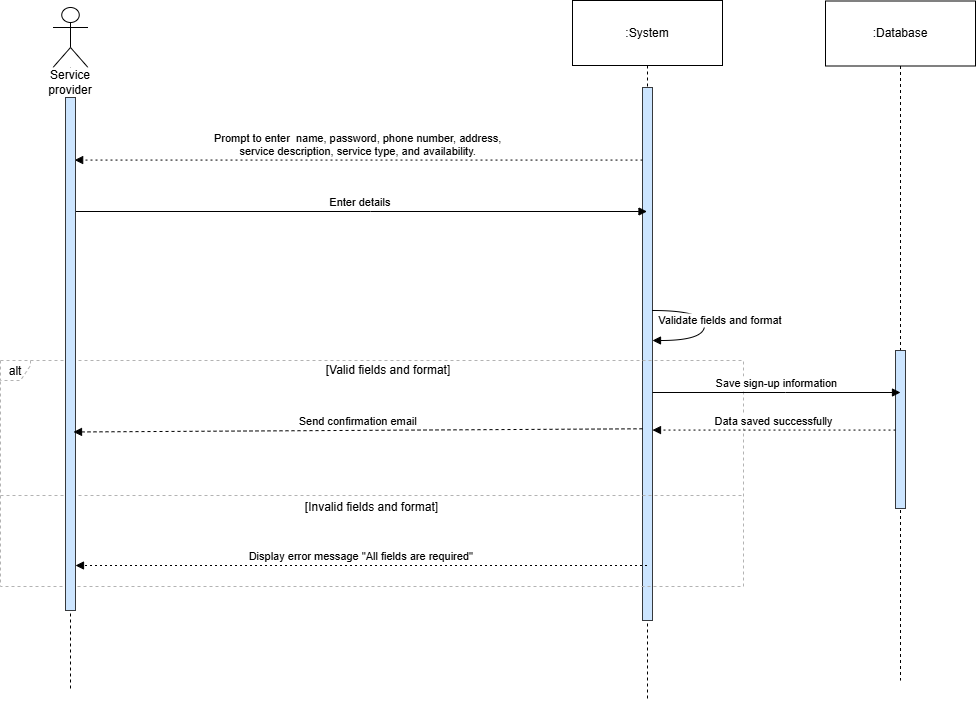

The diagram above was exported from draw.io. Its source (the exported page's mxGraphModel, read from the mxfile embedded in the PNG):
<mxGraphModel dx="1134" dy="589" grid="1" gridSize="10" guides="1" tooltips="1" connect="1" arrows="1" fold="1" page="1" pageScale="1" pageWidth="827" pageHeight="1169" math="0" shadow="0">
  <root>
    <mxCell id="O2sANhoAUy_ZNNyrXxN8-0" />
    <mxCell id="O2sANhoAUy_ZNNyrXxN8-1" parent="O2sANhoAUy_ZNNyrXxN8-0" />
    <mxCell id="O2sANhoAUy_ZNNyrXxN8-2" value=":Database" style="shape=umlLifeline;perimeter=lifelinePerimeter;whiteSpace=wrap;container=1;dropTarget=0;collapsible=0;recursiveResize=0;outlineConnect=0;portConstraint=eastwest;newEdgeStyle={&quot;edgeStyle&quot;:&quot;elbowEdgeStyle&quot;,&quot;elbow&quot;:&quot;vertical&quot;,&quot;curved&quot;:0,&quot;rounded&quot;:0};size=65;" vertex="1" parent="O2sANhoAUy_ZNNyrXxN8-1">
      <mxGeometry x="845" y="20.5" width="150" height="679.5" as="geometry" />
    </mxCell>
    <mxCell id="O2sANhoAUy_ZNNyrXxN8-3" value=":System" style="shape=umlLifeline;perimeter=lifelinePerimeter;whiteSpace=wrap;container=1;dropTarget=0;collapsible=0;recursiveResize=0;outlineConnect=0;portConstraint=eastwest;newEdgeStyle={&quot;edgeStyle&quot;:&quot;elbowEdgeStyle&quot;,&quot;elbow&quot;:&quot;vertical&quot;,&quot;curved&quot;:0,&quot;rounded&quot;:0};size=65;" vertex="1" parent="O2sANhoAUy_ZNNyrXxN8-1">
      <mxGeometry x="592" y="20" width="150" height="700" as="geometry" />
    </mxCell>
    <mxCell id="O2sANhoAUy_ZNNyrXxN8-4" value="" style="rounded=0;whiteSpace=wrap;html=1;fillColor=#cce5ff;strokeColor=#36393d;" vertex="1" parent="O2sANhoAUy_ZNNyrXxN8-1">
      <mxGeometry x="662" y="107" width="10" height="533" as="geometry" />
    </mxCell>
    <mxCell id="O2sANhoAUy_ZNNyrXxN8-5" value="alt" style="shape=umlFrame;dashed=1;pointerEvents=0;dropTarget=0;strokeColor=#B3B3B3;height=20;width=30" vertex="1" parent="O2sANhoAUy_ZNNyrXxN8-1">
      <mxGeometry x="20" y="380" width="743" height="226" as="geometry" />
    </mxCell>
    <mxCell id="O2sANhoAUy_ZNNyrXxN8-6" value="[Valid fields and format]" style="text;strokeColor=none;fillColor=none;align=center;verticalAlign=middle;whiteSpace=wrap;" vertex="1" parent="O2sANhoAUy_ZNNyrXxN8-5">
      <mxGeometry x="33.318385650224215" width="709.6816143497758" height="20" as="geometry" />
    </mxCell>
    <mxCell id="O2sANhoAUy_ZNNyrXxN8-7" value="[Invalid fields and format]" style="shape=line;dashed=1;whiteSpace=wrap;verticalAlign=top;labelPosition=center;verticalLabelPosition=middle;align=center;strokeColor=#B3B3B3;" vertex="1" parent="O2sANhoAUy_ZNNyrXxN8-5">
      <mxGeometry y="133" width="743" height="4" as="geometry" />
    </mxCell>
    <mxCell id="O2sANhoAUy_ZNNyrXxN8-8" value="Prompt to enter  name, password, phone number, address,&#10;service description, service type, and availability." style="verticalAlign=bottom;edgeStyle=elbowEdgeStyle;elbow=vertical;curved=0;rounded=0;dashed=1;dashPattern=2 3;endArrow=block;" edge="1" parent="O2sANhoAUy_ZNNyrXxN8-1" source="O2sANhoAUy_ZNNyrXxN8-4">
      <mxGeometry relative="1" as="geometry">
        <Array as="points" />
        <mxPoint x="94.16666666666674" y="179" as="targetPoint" />
      </mxGeometry>
    </mxCell>
    <mxCell id="O2sANhoAUy_ZNNyrXxN8-9" value="Enter details" style="verticalAlign=bottom;edgeStyle=elbowEdgeStyle;elbow=vertical;curved=0;rounded=0;endArrow=block;" edge="1" parent="O2sANhoAUy_ZNNyrXxN8-1" target="O2sANhoAUy_ZNNyrXxN8-3">
      <mxGeometry relative="1" as="geometry">
        <Array as="points">
          <mxPoint x="390" y="231" />
        </Array>
        <mxPoint x="94.16666666666674" y="231" as="sourcePoint" />
      </mxGeometry>
    </mxCell>
    <mxCell id="O2sANhoAUy_ZNNyrXxN8-10" value="" style="shape=umlLifeline;perimeter=lifelinePerimeter;whiteSpace=wrap;container=1;dropTarget=0;collapsible=0;recursiveResize=0;outlineConnect=0;portConstraint=eastwest;newEdgeStyle={&quot;edgeStyle&quot;:&quot;elbowEdgeStyle&quot;,&quot;elbow&quot;:&quot;vertical&quot;,&quot;curved&quot;:0,&quot;rounded&quot;:0};participant=umlActor;verticalAlign=bottom;labelPosition=center;verticalLabelPosition=top;align=center;size=60;" vertex="1" parent="O2sANhoAUy_ZNNyrXxN8-1">
      <mxGeometry x="72.5" y="27" width="35" height="683" as="geometry" />
    </mxCell>
    <mxCell id="O2sANhoAUy_ZNNyrXxN8-11" value="Service provider" style="text;html=1;align=center;verticalAlign=middle;whiteSpace=wrap;rounded=0;fillColor=default;" vertex="1" parent="O2sANhoAUy_ZNNyrXxN8-1">
      <mxGeometry x="60" y="87" width="60" height="30" as="geometry" />
    </mxCell>
    <mxCell id="O2sANhoAUy_ZNNyrXxN8-12" value="" style="rounded=0;whiteSpace=wrap;html=1;fillColor=#cce5ff;strokeColor=#36393d;" vertex="1" parent="O2sANhoAUy_ZNNyrXxN8-1">
      <mxGeometry x="85" y="117" width="10" height="513" as="geometry" />
    </mxCell>
    <mxCell id="O2sANhoAUy_ZNNyrXxN8-13" value="Validate fields and format" style="curved=1;endArrow=block;rounded=0;" edge="1" parent="O2sANhoAUy_ZNNyrXxN8-1">
      <mxGeometry x="-0.0746" y="16" relative="1" as="geometry">
        <Array as="points">
          <mxPoint x="724" y="330" />
          <mxPoint x="724" y="360" />
        </Array>
        <mxPoint x="672" y="330" as="sourcePoint" />
        <mxPoint x="672" y="360" as="targetPoint" />
        <mxPoint as="offset" />
      </mxGeometry>
    </mxCell>
    <mxCell id="O2sANhoAUy_ZNNyrXxN8-14" value="" style="rounded=0;whiteSpace=wrap;html=1;fillColor=#cce5ff;strokeColor=#36393d;" vertex="1" parent="O2sANhoAUy_ZNNyrXxN8-1">
      <mxGeometry x="915" y="370" width="10" height="158" as="geometry" />
    </mxCell>
    <mxCell id="O2sANhoAUy_ZNNyrXxN8-15" value="Save sign-up information" style="verticalAlign=bottom;edgeStyle=elbowEdgeStyle;elbow=vertical;curved=0;rounded=0;endArrow=block;" edge="1" parent="O2sANhoAUy_ZNNyrXxN8-1">
      <mxGeometry relative="1" as="geometry">
        <Array as="points">
          <mxPoint x="805" y="412" />
        </Array>
        <mxPoint x="672" y="412" as="sourcePoint" />
        <mxPoint x="920" y="412" as="targetPoint" />
      </mxGeometry>
    </mxCell>
    <mxCell id="O2sANhoAUy_ZNNyrXxN8-16" value="Data saved successfully" style="verticalAlign=bottom;edgeStyle=elbowEdgeStyle;elbow=vertical;curved=0;rounded=0;dashed=1;dashPattern=2 3;endArrow=block;" edge="1" parent="O2sANhoAUy_ZNNyrXxN8-1" source="O2sANhoAUy_ZNNyrXxN8-14">
      <mxGeometry relative="1" as="geometry">
        <Array as="points" />
        <mxPoint x="672" y="449" as="targetPoint" />
      </mxGeometry>
    </mxCell>
    <mxCell id="O2sANhoAUy_ZNNyrXxN8-17" value="Send confirmation email" style="verticalAlign=bottom;elbow=vertical;rounded=0;endArrow=block;dashed=1;entryX=0.8;entryY=0.652;entryDx=0;entryDy=0;entryPerimeter=0;" edge="1" parent="O2sANhoAUy_ZNNyrXxN8-1" target="O2sANhoAUy_ZNNyrXxN8-12">
      <mxGeometry relative="1" as="geometry">
        <mxPoint x="100" y="450" as="targetPoint" />
        <mxPoint x="662" y="448.29" as="sourcePoint" />
      </mxGeometry>
    </mxCell>
    <mxCell id="O2sANhoAUy_ZNNyrXxN8-18" value="Display error message &quot;All fields are required&quot;" style="verticalAlign=bottom;elbow=vertical;rounded=0;dashed=1;dashPattern=2 3;endArrow=block;" edge="1" parent="O2sANhoAUy_ZNNyrXxN8-1" source="O2sANhoAUy_ZNNyrXxN8-3">
      <mxGeometry relative="1" as="geometry">
        <mxPoint x="660" y="590" as="sourcePoint" />
        <mxPoint x="95.00333333333327" y="585" as="targetPoint" />
      </mxGeometry>
    </mxCell>
  </root>
</mxGraphModel>